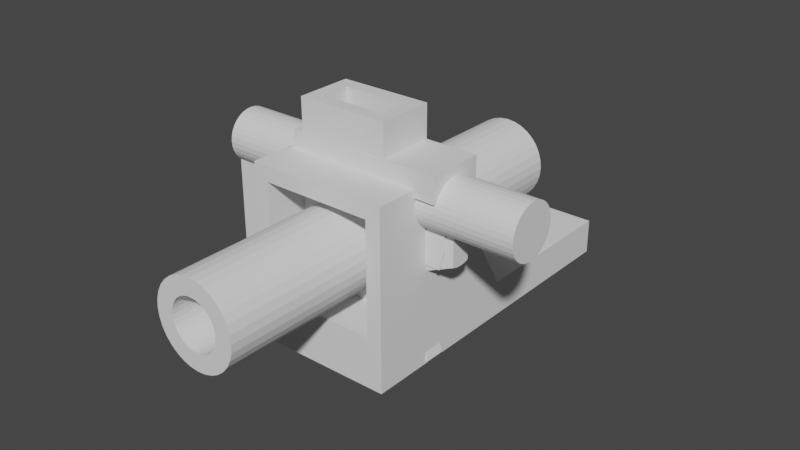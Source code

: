 # Source: Sights.blend  (saved by Blender 3.6.13; exported with 4.5.12 LTS)
import bpy
from mathutils import Matrix  # noqa: F401  (used for matrix-valued properties, if any)

bpy.ops.wm.read_factory_settings(use_empty=True)
scene = bpy.context.scene
scene.name = 'Scene'

# ---- collections
col_collection = bpy.data.collections.new('Collection'); scene.collection.children.link(col_collection)

# ---- world
world_world = bpy.data.worlds.new('World'); scene.world = world_world
world_world.use_nodes = True; world_world.node_tree.nodes.clear()
_N = world_world.node_tree.nodes; _L = world_world.node_tree.links
n0 = _N.new('ShaderNodeOutputWorld'); n0.name = 'World Output'; n0.location = (300, 300)
n1 = _N.new('ShaderNodeBackground'); n1.name = 'Background'; n1.location = (10, 300)
n1.inputs[0].default_value = (0.05088, 0.05088, 0.05088, 1.0)
_L.new(n1.outputs[0], n0.inputs[0])
n0.is_active_output = True
world_world.color = (0.05088, 0.05088, 0.05088)
world_world.use_sun_shadow = False
world_world.sun_shadow_jitter_overblur = 0.0

# ---- meshes
me_cylinder = bpy.data.meshes.new('Cylinder')
me_cylinder.from_pydata([(4.874e-09, 0.3514, -3.239), (4.874e-09, 0.3514, 2.928), (0.06855, 0.3446, -3.239), (0.06855, 0.3446, 2.928), (0.1345, 0.3246, -3.239), (0.1345, 0.3246, 2.928), (0.1952, 0.2921, -3.239), (0.1952, 0.2921, 2.928), (0.2484, 0.2484, -3.239), (0.2484, 0.2484, 2.928), (0.2921, 0.1952, -3.239), (0.2921, 0.1952, 2.928), (0.3246, 0.1345, -3.239), (0.3246, 0.1345, 2.928), (0.3446, 0.06855, -3.239), (0.3446, 0.06855, 2.928), (0.3514, -1.155e-07, -3.239), (0.3514, -1.39e-07, 2.928), (0.3446, -0.06855, -3.239), (0.3446, -0.06855, 2.928), (0.3246, -0.1345, -3.239), (0.3246, -0.1345, 2.928), (0.2921, -0.1952, -3.239), (0.2921, -0.1952, 2.928), (0.2484, -0.2484, -3.239), (0.2484, -0.2484, 2.928), (0.1952, -0.2921, -3.239), (0.1952, -0.2921, 2.928), (0.1345, -0.3246, -3.239), (0.1345, -0.3246, 2.928), (0.06855, -0.3446, -3.239), (0.06855, -0.3446, 2.928), (4.874e-09, -0.3514, -3.239), (4.874e-09, -0.3514, 2.928), (-0.06855, -0.3446, -3.239), (-0.06855, -0.3446, 2.928), (-0.1345, -0.3246, -3.239), (-0.1345, -0.3246, 2.928), (-0.1952, -0.2921, -3.239), (-0.1952, -0.2921, 2.928), (-0.2484, -0.2484, -3.239), (-0.2484, -0.2484, 2.928), (-0.2921, -0.1952, -3.239), (-0.2921, -0.1952, 2.928), (-0.3246, -0.1345, -3.239), (-0.3246, -0.1345, 2.928), (-0.3446, -0.06855, -3.239), (-0.3446, -0.06855, 2.928), (-0.3514, -1.155e-07, -3.239), (-0.3514, -1.39e-07, 2.928), (-0.3446, 0.06855, -3.239), (-0.3446, 0.06855, 2.928), (-0.3246, 0.1345, -3.239), (-0.3246, 0.1345, 2.928), (-0.2921, 0.1952, -3.239), (-0.2921, 0.1952, 2.928), (-0.2484, 0.2484, -3.239), (-0.2484, 0.2484, 2.928), (-0.1952, 0.2921, -3.239), (-0.1952, 0.2921, 2.928), (-0.1345, 0.3246, -3.239), (-0.1345, 0.3246, 2.928), (-0.06855, 0.3446, -3.239), (-0.06855, 0.3446, 2.928), (4.874e-09, 0.5974, -2.928), (0.1165, 0.5859, -2.928), (0.1165, 0.5859, 2.928), (4.874e-09, 0.5974, 2.928), (0.2286, 0.5519, -2.928), (0.2286, 0.5519, 2.928), (0.3319, 0.4967, -2.928), (0.3319, 0.4967, 2.928), (0.4224, 0.4224, -2.928), (0.4224, 0.4224, 2.928), (0.4967, 0.3319, -2.928), (0.4967, 0.3319, 2.928), (0.5519, 0.2286, -2.928), (0.5519, 0.2286, 2.928), (0.5859, 0.1165, -2.928), (0.5859, 0.1165, 2.928), (0.5974, -1.399e-07, -2.928), (0.5974, -1.399e-07, 2.928), (0.5859, -0.1165, -2.928), (0.5859, -0.1165, 2.928), (0.5519, -0.2286, -2.928), (0.5519, -0.2286, 2.928), (0.4967, -0.3319, -2.928), (0.4967, -0.3319, 2.928), (0.4224, -0.4224, -2.928), (0.4224, -0.4224, 2.928), (0.3319, -0.4967, -2.928), (0.3319, -0.4967, 2.928), (0.2286, -0.5519, -2.928), (0.2286, -0.5519, 2.928), (0.1165, -0.5859, -2.928), (0.1165, -0.5859, 2.928), (4.874e-09, -0.5974, -2.928), (4.874e-09, -0.5974, 2.928), (-0.1165, -0.5859, -2.928), (-0.1165, -0.5859, 2.928), (-0.2286, -0.5519, -2.928), (-0.2286, -0.5519, 2.928), (-0.3319, -0.4967, -2.928), (-0.3319, -0.4967, 2.928), (-0.4224, -0.4224, -2.928), (-0.4224, -0.4224, 2.928), (-0.4967, -0.3319, -2.928), (-0.4967, -0.3319, 2.928), (-0.5519, -0.2286, -2.928), (-0.5519, -0.2286, 2.928), (-0.5859, -0.1165, -2.928), (-0.5859, -0.1165, 2.928), (-0.5974, -1.399e-07, -2.928), (-0.5974, -1.399e-07, 2.928), (-0.5859, 0.1165, -2.928), (-0.5859, 0.1165, 2.928), (-0.5519, 0.2286, -2.928), (-0.5519, 0.2286, 2.928), (-0.4967, 0.3319, -2.928), (-0.4967, 0.3319, 2.928), (-0.4224, 0.4224, -2.928), (-0.4224, 0.4224, 2.928), (-0.3319, 0.4967, -2.928), (-0.3319, 0.4967, 2.928), (-0.2286, 0.5519, -2.928), (-0.2286, 0.5519, 2.928), (-0.1165, 0.5859, -2.928), (-0.1165, 0.5859, 2.928), (0.06855, 0.3446, -1.606), (4.874e-09, 0.3514, -1.606), (0.1345, 0.3246, -1.606), (0.1952, 0.2921, -1.606), (0.2484, 0.2484, -1.606), (0.2921, 0.1952, -1.606), (0.3246, 0.1345, -1.606), (0.3446, 0.06855, -1.606), (0.3514, -2.53e-08, -1.606), (0.3446, -0.06855, -1.606), (0.3246, -0.1345, -1.606), (0.2921, -0.1952, -1.606), (0.2484, -0.2484, -1.606), (0.1952, -0.2921, -1.606), (0.1345, -0.3246, -1.606), (0.06855, -0.3446, -1.606), (4.874e-09, -0.3514, -1.606), (-0.06855, -0.3446, -1.606), (-0.1345, -0.3246, -1.606), (-0.1952, -0.2921, -1.606), (-0.2484, -0.2484, -1.606), (-0.2921, -0.1952, -1.606), (-0.3246, -0.1345, -1.606), (-0.3446, -0.06855, -1.606), (-0.3514, -2.53e-08, -1.606), (-0.3446, 0.06855, -1.606), (-0.3246, 0.1345, -1.606), (-0.2921, 0.1952, -1.606), (-0.2484, 0.2484, -1.606), (-0.1952, 0.2921, -1.606), (-0.1345, 0.3246, -1.606), (-0.06855, 0.3446, -1.606)], [], [(64, 67, 66, 65), (65, 66, 69, 68), (68, 69, 71, 70), (70, 71, 73, 72), (72, 73, 75, 74), (74, 75, 77, 76), (76, 77, 79, 78), (78, 79, 81, 80), (80, 81, 83, 82), (82, 83, 85, 84), (84, 85, 87, 86), (86, 87, 89, 88), (88, 89, 91, 90), (90, 91, 93, 92), (92, 93, 95, 94), (94, 95, 97, 96), (96, 97, 99, 98), (98, 99, 101, 100), (100, 101, 103, 102), (102, 103, 105, 104), (104, 105, 107, 106), (106, 107, 109, 108), (108, 109, 111, 110), (110, 111, 113, 112), (112, 113, 115, 114), (114, 115, 117, 116), (116, 117, 119, 118), (118, 119, 121, 120), (120, 121, 123, 122), (122, 123, 125, 124), (9, 7, 131, 132), (124, 125, 127, 126), (126, 127, 67, 64), (0, 2, 4, 6, 8, 10, 12, 14, 16, 18, 20, 22, 24, 26, 28, 30, 32, 34, 36, 38, 40, 42, 44, 46, 48, 50, 52, 54, 56, 58, 60, 62), (2, 0, 64, 65), (1, 3, 66, 67), (4, 2, 65, 68), (3, 5, 69, 66), (6, 4, 68, 70), (5, 7, 71, 69), (8, 6, 70, 72), (7, 9, 73, 71), (10, 8, 72, 74), (9, 11, 75, 73), (12, 10, 74, 76), (11, 13, 77, 75), (14, 12, 76, 78), (13, 15, 79, 77), (16, 14, 78, 80), (15, 17, 81, 79), (18, 16, 80, 82), (17, 19, 83, 81), (20, 18, 82, 84), (19, 21, 85, 83), (22, 20, 84, 86), (21, 23, 87, 85), (24, 22, 86, 88), (23, 25, 89, 87), (26, 24, 88, 90), (25, 27, 91, 89), (28, 26, 90, 92), (27, 29, 93, 91), (30, 28, 92, 94), (29, 31, 95, 93), (32, 30, 94, 96), (31, 33, 97, 95), (34, 32, 96, 98), (33, 35, 99, 97), (36, 34, 98, 100), (35, 37, 101, 99), (38, 36, 100, 102), (37, 39, 103, 101), (40, 38, 102, 104), (39, 41, 105, 103), (42, 40, 104, 106), (41, 43, 107, 105), (44, 42, 106, 108), (43, 45, 109, 107), (46, 44, 108, 110), (45, 47, 111, 109), (48, 46, 110, 112), (47, 49, 113, 111), (50, 48, 112, 114), (49, 51, 115, 113), (52, 50, 114, 116), (51, 53, 117, 115), (54, 52, 116, 118), (53, 55, 119, 117), (56, 54, 118, 120), (55, 57, 121, 119), (58, 56, 120, 122), (57, 59, 123, 121), (60, 58, 122, 124), (59, 61, 125, 123), (62, 60, 124, 126), (61, 63, 127, 125), (0, 62, 126, 64), (63, 1, 67, 127), (128, 129, 159, 158, 157, 156, 155, 154, 153, 152, 151, 150, 149, 148, 147, 146, 145, 144, 143, 142, 141, 140, 139, 138, 137, 136, 135, 134, 133, 132, 131, 130), (63, 61, 158, 159), (23, 21, 138, 139), (37, 35, 145, 146), (51, 49, 152, 153), (11, 9, 132, 133), (1, 63, 159, 129), (25, 23, 139, 140), (39, 37, 146, 147), (53, 51, 153, 154), (13, 11, 133, 134), (27, 25, 140, 141), (41, 39, 147, 148), (55, 53, 154, 155), (15, 13, 134, 135), (29, 27, 141, 142), (43, 41, 148, 149), (3, 1, 129, 128), (57, 55, 155, 156), (17, 15, 135, 136), (31, 29, 142, 143), (45, 43, 149, 150), (5, 3, 128, 130), (59, 57, 156, 157), (19, 17, 136, 137), (33, 31, 143, 144), (47, 45, 150, 151), (7, 5, 130, 131), (61, 59, 157, 158), (21, 19, 137, 138), (35, 33, 144, 145), (49, 47, 151, 152)])
_uv = me_cylinder.uv_layers.new(name='UVMap')
_uv.uv.foreach_set('vector', [1.0, 0.5, 1.0, 1.0, 0.9688, 1.0, 0.9688, 0.5, 0.9688, 0.5, 0.9688, 1.0, 0.9375, 1.0, 0.9375, 0.5, 0.9375, 0.5, 0.9375, 1.0, 0.9062, 1.0, 0.9062, 0.5, 0.9062, 0.5, 0.9062, 1.0, 0.875, 1.0, 0.875, 0.5, 0.875, 0.5, 0.875, 1.0, 0.8438, 1.0, 0.8438, 0.5, 0.8438, 0.5, 0.8438, 1.0, 0.8125, 1.0, 0.8125, 0.5, 0.8125, 0.5, 0.8125, 1.0, 0.7812, 1.0, 0.7812, 0.5, 0.7812, 0.5, 0.7812, 1.0, 0.75, 1.0, 0.75, 0.5, 0.75, 0.5, 0.75, 1.0, 0.7188, 1.0, 0.7188, 0.5, 0.7188, 0.5, 0.7188, 1.0, 0.6875, 1.0, 0.6875, 0.5, 0.6875, 0.5, 0.6875, 1.0, 0.6562, 1.0, 0.6562, 0.5, 0.6562, 0.5, 0.6562, 1.0, 0.625, 1.0, 0.625, 0.5, 0.625, 0.5, 0.625, 1.0, 0.5938, 1.0, 0.5938, 0.5, 0.5938, 0.5, 0.5938, 1.0, 0.5625, 1.0, 0.5625, 0.5, 0.5625, 0.5, 0.5625, 1.0, 0.5312, 1.0, 0.5312, 0.5, 0.5312, 0.5, 0.5312, 1.0, 0.5, 1.0, 0.5, 0.5, 0.5, 0.5, 0.5, 1.0, 0.4688, 1.0, 0.4688, 0.5, 0.4688, 0.5, 0.4688, 1.0, 0.4375, 1.0, 0.4375, 0.5, 0.4375, 0.5, 0.4375, 1.0, 0.4062, 1.0, 0.4062, 0.5, 0.4062, 0.5, 0.4062, 1.0, 0.375, 1.0, 0.375, 0.5, 0.375, 0.5, 0.375, 1.0, 0.3438, 1.0, 0.3438, 0.5, 0.3438, 0.5, 0.3438, 1.0, 0.3125, 1.0, 0.3125, 0.5, 0.3125, 0.5, 0.3125, 1.0, 0.2812, 1.0, 0.2812, 0.5, 0.2812, 0.5, 0.2812, 1.0, 0.25, 1.0, 0.25, 0.5, 0.25, 0.5, 0.25, 1.0, 0.2188, 1.0, 0.2188, 0.5, 0.2188, 0.5, 0.2188, 1.0, 0.1875, 1.0, 0.1875, 0.5, 0.1875, 0.5, 0.1875, 1.0, 0.1562, 1.0, 0.1562, 0.5, 0.1562, 0.5, 0.1562, 1.0, 0.125, 1.0, 0.125, 0.5, 0.125, 0.5, 0.125, 1.0, 0.09375, 1.0, 0.09375, 0.5, 0.09375, 0.5, 0.09375, 1.0, 0.0625, 1.0, 0.0625, 0.5, 0.3498, 0.3498, 0.3284, 0.3674, 0.3284, 0.3674, 0.3498, 0.3498, 0.0625, 0.5, 0.0625, 1.0, 0.03125, 1.0, 0.03125, 0.5, 0.03125, 0.5, 0.03125, 1.0, 0.0, 1.0, 0.0, 0.5, 0.75, 0.3911, 0.7775, 0.3884, 0.804, 0.3804, 0.8284, 0.3674, 0.8498, 0.3498, 0.8674, 0.3284, 0.8804, 0.304, 0.8884, 0.2775, 0.8911, 0.25, 0.8884, 0.2225, 0.8804, 0.196, 0.8674, 0.1716, 0.8498, 0.1502, 0.8284, 0.1326, 0.804, 0.1196, 0.7775, 0.1116, 0.75, 0.1089, 0.7225, 0.1116, 0.696, 0.1196, 0.6716, 0.1326, 0.6502, 0.1502, 0.6326, 0.1716, 0.6196, 0.196, 0.6116, 0.2225, 0.6089, 0.25, 0.6116, 0.2775, 0.6196, 0.304, 0.6326, 0.3284, 0.6502, 0.3498, 0.6716, 0.3674, 0.696, 0.3804, 0.7225, 0.3884, 0.7775, 0.3884, 0.75, 0.3911, 0.75, 0.49, 0.7968, 0.4854, 0.25, 0.3911, 0.2775, 0.3884, 0.2968, 0.4854, 0.25, 0.49, 0.804, 0.3804, 0.7775, 0.3884, 0.7968, 0.4854, 0.8418, 0.4717, 0.2775, 0.3884, 0.304, 0.3804, 0.3418, 0.4717, 0.2968, 0.4854, 0.8284, 0.3674, 0.804, 0.3804, 0.8418, 0.4717, 0.8833, 0.4496, 0.304, 0.3804, 0.3284, 0.3674, 0.3833, 0.4496, 0.3418, 0.4717, 0.8498, 0.3498, 0.8284, 0.3674, 0.8833, 0.4496, 0.9197, 0.4197, 0.3284, 0.3674, 0.3498, 0.3498, 0.4197, 0.4197, 0.3833, 0.4496, 0.8674, 0.3284, 0.8498, 0.3498, 0.9197, 0.4197, 0.9496, 0.3833, 0.3498, 0.3498, 0.3674, 0.3284, 0.4496, 0.3833, 0.4197, 0.4197, 0.8804, 0.304, 0.8674, 0.3284, 0.9496, 0.3833, 0.9717, 0.3418, 0.3674, 0.3284, 0.3804, 0.304, 0.4717, 0.3418, 0.4496, 0.3833, 0.8884, 0.2775, 0.8804, 0.304, 0.9717, 0.3418, 0.9854, 0.2968, 0.3804, 0.304, 0.3884, 0.2775, 0.4854, 0.2968, 0.4717, 0.3418, 0.8911, 0.25, 0.8884, 0.2775, 0.9854, 0.2968, 0.99, 0.25, 0.3884, 0.2775, 0.3911, 0.25, 0.49, 0.25, 0.4854, 0.2968, 0.8884, 0.2225, 0.8911, 0.25, 0.99, 0.25, 0.9854, 0.2032, 0.3911, 0.25, 0.3884, 0.2225, 0.4854, 0.2032, 0.49, 0.25, 0.8804, 0.196, 0.8884, 0.2225, 0.9854, 0.2032, 0.9717, 0.1582, 0.3884, 0.2225, 0.3804, 0.196, 0.4717, 0.1582, 0.4854, 0.2032, 0.8674, 0.1716, 0.8804, 0.196, 0.9717, 0.1582, 0.9496, 0.1167, 0.3804, 0.196, 0.3674, 0.1716, 0.4496, 0.1167, 0.4717, 0.1582, 0.8498, 0.1502, 0.8674, 0.1716, 0.9496, 0.1167, 0.9197, 0.08029, 0.3674, 0.1716, 0.3498, 0.1502, 0.4197, 0.08029, 0.4496, 0.1167, 0.8284, 0.1326, 0.8498, 0.1502, 0.9197, 0.08029, 0.8833, 0.05045, 0.3498, 0.1502, 0.3284, 0.1326, 0.3833, 0.05045, 0.4197, 0.08029, 0.804, 0.1196, 0.8284, 0.1326, 0.8833, 0.05045, 0.8418, 0.02827, 0.3284, 0.1326, 0.304, 0.1196, 0.3418, 0.02827, 0.3833, 0.05045, 0.7775, 0.1116, 0.804, 0.1196, 0.8418, 0.02827, 0.7968, 0.01461, 0.304, 0.1196, 0.2775, 0.1116, 0.2968, 0.01461, 0.3418, 0.02827, 0.75, 0.1089, 0.7775, 0.1116, 0.7968, 0.01461, 0.75, 0.01, 0.2775, 0.1116, 0.25, 0.1089, 0.25, 0.01, 0.2968, 0.01461, 0.7225, 0.1116, 0.75, 0.1089, 0.75, 0.01, 0.7032, 0.01461, 0.25, 0.1089, 0.2225, 0.1116, 0.2032, 0.01461, 0.25, 0.01, 0.696, 0.1196, 0.7225, 0.1116, 0.7032, 0.01461, 0.6582, 0.02827, 0.2225, 0.1116, 0.196, 0.1196, 0.1582, 0.02827, 0.2032, 0.01461, 0.6716, 0.1326, 0.696, 0.1196, 0.6582, 0.02827, 0.6167, 0.05045, 0.196, 0.1196, 0.1716, 0.1326, 0.1167, 0.05045, 0.1582, 0.02827, 0.6502, 0.1502, 0.6716, 0.1326, 0.6167, 0.05045, 0.5803, 0.08029, 0.1716, 0.1326, 0.1502, 0.1502, 0.08029, 0.08029, 0.1167, 0.05045, 0.6326, 0.1716, 0.6502, 0.1502, 0.5803, 0.08029, 0.5504, 0.1167, 0.1502, 0.1502, 0.1326, 0.1716, 0.05045, 0.1167, 0.08029, 0.08029, 0.6196, 0.196, 0.6326, 0.1716, 0.5504, 0.1167, 0.5283, 0.1582, 0.1326, 0.1716, 0.1196, 0.196, 0.02827, 0.1582, 0.05045, 0.1167, 0.6116, 0.2225, 0.6196, 0.196, 0.5283, 0.1582, 0.5146, 0.2032, 0.1196, 0.196, 0.1116, 0.2225, 0.01461, 0.2032, 0.02827, 0.1582, 0.6089, 0.25, 0.6116, 0.2225, 0.5146, 0.2032, 0.51, 0.25, 0.1116, 0.2225, 0.1089, 0.25, 0.01, 0.25, 0.01461, 0.2032, 0.6116, 0.2775, 0.6089, 0.25, 0.51, 0.25, 0.5146, 0.2968, 0.1089, 0.25, 0.1116, 0.2775, 0.01461, 0.2968, 0.01, 0.25, 0.6196, 0.304, 0.6116, 0.2775, 0.5146, 0.2968, 0.5283, 0.3418, 0.1116, 0.2775, 0.1196, 0.304, 0.02827, 0.3418, 0.01461, 0.2968, 0.6326, 0.3284, 0.6196, 0.304, 0.5283, 0.3418, 0.5504, 0.3833, 0.1196, 0.304, 0.1326, 0.3284, 0.05045, 0.3833, 0.02827, 0.3418, 0.6502, 0.3498, 0.6326, 0.3284, 0.5504, 0.3833, 0.5803, 0.4197, 0.1326, 0.3284, 0.1502, 0.3498, 0.08029, 0.4197, 0.05045, 0.3833, 0.6716, 0.3674, 0.6502, 0.3498, 0.5803, 0.4197, 0.6167, 0.4496, 0.1502, 0.3498, 0.1716, 0.3674, 0.1167, 0.4496, 0.08029, 0.4197, 0.696, 0.3804, 0.6716, 0.3674, 0.6167, 0.4496, 0.6582, 0.4717, 0.1716, 0.3674, 0.196, 0.3804, 0.1582, 0.4717, 0.1167, 0.4496, 0.7225, 0.3884, 0.696, 0.3804, 0.6582, 0.4717, 0.7032, 0.4854, 0.196, 0.3804, 0.2225, 0.3884, 0.2032, 0.4854, 0.1582, 0.4717, 0.75, 0.3911, 0.7225, 0.3884, 0.7032, 0.4854, 0.75, 0.49, 0.2225, 0.3884, 0.25, 0.3911, 0.25, 0.49, 0.2032, 0.4854, 0.2775, 0.3884, 0.25, 0.3911, 0.2225, 0.3884, 0.196, 0.3804, 0.1716, 0.3674, 0.1502, 0.3498, 0.1326, 0.3284, 0.1196, 0.304, 0.1116, 0.2775, 0.1089, 0.25, 0.1116, 0.2225, 0.1196, 0.196, 0.1326, 0.1716, 0.1502, 0.1502, 0.1716, 0.1326, 0.196, 0.1196, 0.2225, 0.1116, 0.25, 0.1089, 0.2775, 0.1116, 0.304, 0.1196, 0.3284, 0.1326, 0.3498, 0.1502, 0.3674, 0.1716, 0.3804, 0.196, 0.3884, 0.2225, 0.3911, 0.25, 0.3884, 0.2775, 0.3804, 0.304, 0.3674, 0.3284, 0.3498, 0.3498, 0.3284, 0.3674, 0.304, 0.3804, 0.2225, 0.3884, 0.196, 0.3804, 0.196, 0.3804, 0.2225, 0.3884, 0.3674, 0.1716, 0.3804, 0.196, 0.3804, 0.196, 0.3674, 0.1716, 0.196, 0.1196, 0.2225, 0.1116, 0.2225, 0.1116, 0.196, 0.1196, 0.1116, 0.2775, 0.1089, 0.25, 0.1089, 0.25, 0.1116, 0.2775, 0.3674, 0.3284, 0.3498, 0.3498, 0.3498, 0.3498, 0.3674, 0.3284, 0.25, 0.3911, 0.2225, 0.3884, 0.2225, 0.3884, 0.25, 0.3911, 0.3498, 0.1502, 0.3674, 0.1716, 0.3674, 0.1716, 0.3498, 0.1502, 0.1716, 0.1326, 0.196, 0.1196, 0.196, 0.1196, 0.1716, 0.1326, 0.1196, 0.304, 0.1116, 0.2775, 0.1116, 0.2775, 0.1196, 0.304, 0.3804, 0.304, 0.3674, 0.3284, 0.3674, 0.3284, 0.3804, 0.304, 0.3284, 0.1326, 0.3498, 0.1502, 0.3498, 0.1502, 0.3284, 0.1326, 0.1502, 0.1502, 0.1716, 0.1326, 0.1716, 0.1326, 0.1502, 0.1502, 0.1326, 0.3284, 0.1196, 0.304, 0.1196, 0.304, 0.1326, 0.3284, 0.3884, 0.2775, 0.3804, 0.304, 0.3804, 0.304, 0.3884, 0.2775, 0.304, 0.1196, 0.3284, 0.1326, 0.3284, 0.1326, 0.304, 0.1196, 0.1326, 0.1716, 0.1502, 0.1502, 0.1502, 0.1502, 0.1326, 0.1716, 0.2775, 0.3884, 0.25, 0.3911, 0.25, 0.3911, 0.2775, 0.3884, 0.1502, 0.3498, 0.1326, 0.3284, 0.1326, 0.3284, 0.1502, 0.3498, 0.3911, 0.25, 0.3884, 0.2775, 0.3884, 0.2775, 0.3911, 0.25, 0.2775, 0.1116, 0.304, 0.1196, 0.304, 0.1196, 0.2775, 0.1116, 0.1196, 0.196, 0.1326, 0.1716, 0.1326, 0.1716, 0.1196, 0.196, 0.304, 0.3804, 0.2775, 0.3884, 0.2775, 0.3884, 0.304, 0.3804, 0.1716, 0.3674, 0.1502, 0.3498, 0.1502, 0.3498, 0.1716, 0.3674, 0.3884, 0.2225, 0.3911, 0.25, 0.3911, 0.25, 0.3884, 0.2225, 0.25, 0.1089, 0.2775, 0.1116, 0.2775, 0.1116, 0.25, 0.1089, 0.1116, 0.2225, 0.1196, 0.196, 0.1196, 0.196, 0.1116, 0.2225, 0.3284, 0.3674, 0.304, 0.3804, 0.304, 0.3804, 0.3284, 0.3674, 0.196, 0.3804, 0.1716, 0.3674, 0.1716, 0.3674, 0.196, 0.3804, 0.3804, 0.196, 0.3884, 0.2225, 0.3884, 0.2225, 0.3804, 0.196, 0.2225, 0.1116, 0.25, 0.1089, 0.25, 0.1089, 0.2225, 0.1116, 0.1089, 0.25, 0.1116, 0.2225, 0.1116, 0.2225, 0.1089, 0.25])
me_cylinder.update()
me_cube_001 = bpy.data.meshes.new('Cube.001')
me_cube_001.from_pydata([(-0.7848, -1.0, -0.7848), (-0.7848, -1.0, 0.7848), (-0.7848, 1.271, -0.8149), (-0.7848, 0.3041, 0.8149), (0.7848, -1.0, -0.7848), (0.7848, -1.0, 0.7848), (0.7848, 1.271, -0.8149), (0.7848, 0.3041, 0.8149), (-1.0, 1.381, -1.509), (-1.0, -1.0, -1.509), (1.0, 1.381, -1.509), (1.0, -1.0, -1.509), (1.0, 3.715, -1.0), (-1.0, 3.715, -1.0), (1.0, 3.715, -1.509), (-1.0, 3.715, -1.509), (-1.0, -1.0, -1.0), (-1.0, -1.0, 1.0), (-1.0, 0.1943, 1.0), (-1.0, 1.381, -1.0), (1.0, 1.381, -1.0), (1.0, 0.1943, 1.0), (1.0, -1.0, 1.0), (1.0, -1.0, -1.0)], [], [(16, 17, 18, 19), (6, 4, 5, 7), (20, 21, 22, 23), (3, 7, 5, 1), (8, 19, 13, 15), (21, 18, 17, 22), (8, 10, 11, 9), (16, 19, 8, 9), (20, 23, 11, 10), (23, 16, 9, 11), (13, 12, 14, 15), (19, 20, 12, 13), (10, 8, 15, 14), (20, 10, 14, 12), (0, 1, 17, 16), (3, 2, 19, 18), (2, 6, 20, 19), (7, 3, 18, 21), (6, 7, 21, 20), (5, 4, 23, 22), (4, 0, 16, 23), (1, 5, 22, 17), (6, 2, 0, 4), (0, 2, 3, 1)])
_uv = me_cube_001.uv_layers.new(name='UVMap')
_uv.uv.foreach_set('vector', [0.375, 0.0, 0.625, 0.0, 0.625, 0.25, 0.375, 0.25, 0.3981, 0.4731, 0.4019, 0.7769, 0.5981, 0.7769, 0.6019, 0.4731, 0.375, 0.5, 0.625, 0.5, 0.625, 0.75, 0.375, 0.75, 0.6019, 0.2769, 0.6019, 0.4731, 0.5981, 0.7769, 0.5981, 0.9731, 0.375, 0.25, 0.375, 0.25, 0.375, 0.25, 0.375, 0.25, 0.625, 0.5, 0.875, 0.5, 0.875, 0.75, 0.625, 0.75, 0.125, 0.5, 0.375, 0.5, 0.375, 0.75, 0.125, 0.75, 0.375, 0.0, 0.375, 0.25, 0.375, 0.25, 0.375, 0.0, 0.375, 0.5, 0.375, 0.75, 0.375, 0.75, 0.375, 0.5, 0.375, 0.75, 0.375, 1.0, 0.375, 1.0, 0.375, 0.75, 0.375, 0.25, 0.375, 0.5, 0.375, 0.5, 0.375, 0.25, 0.375, 0.25, 0.375, 0.5, 0.375, 0.5, 0.375, 0.25, 0.375, 0.5, 0.125, 0.5, 0.125, 0.5, 0.375, 0.5, 0.375, 0.5, 0.375, 0.5, 0.375, 0.5, 0.375, 0.5, 0.4019, 0.9731, 0.5981, 0.9731, 0.625, 1.0, 0.375, 1.0, 0.6019, 0.2769, 0.3981, 0.2769, 0.375, 0.25, 0.625, 0.25, 0.3981, 0.2769, 0.3981, 0.4731, 0.375, 0.5, 0.375, 0.25, 0.6019, 0.4731, 0.6019, 0.2769, 0.625, 0.25, 0.625, 0.5, 0.3981, 0.4731, 0.6019, 0.4731, 0.625, 0.5, 0.375, 0.5, 0.5981, 0.7769, 0.4019, 0.7769, 0.375, 0.75, 0.625, 0.75, 0.4019, 0.7769, 0.4019, 0.9731, 0.375, 1.0, 0.375, 0.75, 0.5981, 0.9731, 0.5981, 0.7769, 0.625, 0.75, 0.625, 1.0, 0.3981, 0.4731, 0.3981, 0.2769, 0.4019, 0.9731, 0.4019, 0.7769, 0.4019, 0.9731, 0.3981, 0.2769, 0.6019, 0.2769, 0.5981, 0.9731])
me_cube_001.update()
me_cube_002 = bpy.data.meshes.new('Cube.002')
me_cube_002.from_pydata([(-0.4599, -0.2075, 1.894), (-0.4599, 0.2075, 1.894), (0.4599, -0.2075, 1.894), (0.4599, 0.2075, 1.894), (-0.4599, -0.2075, 1.328), (-0.4599, 0.2075, 1.328), (0.4599, 0.2075, 1.328), (0.4599, -0.2075, 1.328), (-0.161, -0.3987, 1.099), (-0.1632, -0.3987, 1.409), (0.1559, 0.3987, -0.7117), (-0.1632, 0.3987, 1.409), (0.167, 0.3987, 1.409), (0.4755, 0.3987, -0.618), (0.4755, -0.3987, -0.618), (0.167, -0.3987, 1.409), (0.1559, -0.3987, -0.7117), (0.08457, -0.3987, -0.4684), (-0.08282, -0.3987, 0.3353), (-0.161, 0.3987, 1.099), (-0.08282, 0.3987, 0.3353), (0.08457, 0.3987, -0.4684), (0.1672, 0.3987, 1.164), (0.2433, 0.3987, 0.3974), (0.393, 0.3987, -0.3366), (0.1672, -0.3987, 1.164), (0.2433, -0.3987, 0.3974), (0.393, -0.3987, -0.3366), (-0.6454, -0.3987, 1.073), (-0.6511, -0.3987, 1.894), (-0.6511, 0.3987, 1.894), (0.6511, 0.3987, 1.894), (0.6511, -0.3987, 1.894), (-0.1027, -0.1405, -1.325), (-0.3859, -0.3987, -0.5861), (-0.5623, -0.3987, 0.2611), (-0.6454, 0.3987, 1.073), (-0.5623, 0.3987, 0.2611), (-0.3859, 0.3987, -0.5861), (-0.1027, 0.1405, -1.325), (0.6518, 0.3987, 1.188), (0.723, 0.3987, 0.47), (0.8638, 0.3987, -0.2198), (1.024, 0.1405, -0.9949), (0.6518, -0.3987, 1.188), (0.723, -0.3987, 0.47), (0.8638, -0.3987, -0.2198), (1.024, -0.1405, -0.9949), (-0.08282, -0.3537, 0.3353), (0.2433, -0.3537, 0.3974), (-0.161, 0.3537, 1.099), (0.1672, 0.3537, 1.164), (-0.161, -0.3537, 1.099), (0.1672, -0.3537, 1.164), (-0.08282, 0.3537, 0.3353), (0.2433, 0.3537, 0.3974), (0.08457, 0.3537, -0.4684), (0.393, 0.3537, -0.3366), (0.08457, -0.3537, -0.4684), (0.393, -0.3537, -0.3366), (-0.1632, -0.3537, 1.409), (-0.1632, 0.3537, 1.409), (0.167, 0.3537, 1.409), (0.167, -0.3537, 1.409), (0.1559, -0.3537, -0.7117), (0.1559, 0.3537, -0.7117), (0.4755, 0.3537, -0.618), (0.4755, -0.3537, -0.618), (1.077, 0.3987, -0.9467), (1.077, -0.3987, -0.9467), (-0.1728, -0.3987, -1.313), (-0.1728, 0.3987, -1.313), (1.103, 0.1405, -1.263), (1.103, -0.1405, -1.263), (-0.02417, -0.1405, -1.593), (-0.02417, 0.1405, -1.593), (-0.1418, 0.1405, -1.304), (1.046, 0.1405, -0.9558), (1.046, -0.1405, -0.9558), (-0.1418, -0.1405, -1.304), (-0.04556, 0.1405, -1.632), (1.142, 0.1405, -1.284), (1.142, -0.1405, -1.284), (-0.04556, -0.1405, -1.632)], [], [(28, 29, 30, 36), (40, 31, 32, 44), (0, 2, 7, 4), (68, 42, 46, 69), (42, 41, 45, 46), (41, 40, 44, 45), (70, 34, 38, 71), (34, 35, 37, 38), (35, 28, 36, 37), (0, 1, 30, 29), (1, 3, 31, 30), (3, 2, 32, 31), (2, 0, 29, 32), (6, 5, 4, 7), (3, 1, 5, 6), (2, 3, 6, 7), (1, 0, 4, 5), (25, 15, 63, 53), (19, 11, 61, 50), (24, 13, 66, 57), (8, 18, 48, 52), (23, 24, 57, 55), (16, 14, 67, 64), (18, 17, 58, 48), (22, 23, 55, 51), (8, 9, 29, 28), (12, 11, 30, 31), (9, 15, 32, 29), (16, 17, 34, 70), (17, 18, 35, 34), (18, 8, 28, 35), (11, 19, 36, 30), (19, 20, 37, 36), (20, 21, 38, 37), (21, 10, 71, 38), (22, 12, 31, 40), (23, 22, 40, 41), (24, 23, 41, 42), (13, 24, 42, 68), (15, 25, 44, 32), (25, 26, 45, 44), (26, 27, 46, 45), (27, 14, 69, 46), (10, 13, 68, 71), (14, 16, 70, 69), (52, 53, 63, 60), (48, 49, 53, 52), (58, 59, 49, 48), (64, 67, 59, 58), (62, 51, 50, 61), (54, 50, 51, 55), (56, 54, 55, 57), (65, 56, 57, 66), (20, 19, 50, 54), (9, 8, 52, 60), (26, 25, 53, 49), (21, 20, 54, 56), (11, 12, 62, 61), (27, 26, 49, 59), (10, 21, 56, 65), (15, 9, 60, 63), (14, 27, 59, 67), (12, 22, 51, 62), (17, 16, 64, 58), (13, 10, 65, 66), (78, 77, 68, 69), (76, 79, 70, 71), (77, 76, 71, 68), (79, 78, 69, 70), (81, 82, 83, 80), (77, 78, 82, 81), (79, 76, 80, 83), (43, 39, 76, 77), (33, 47, 78, 79), (75, 72, 81, 80), (73, 74, 83, 82), (72, 43, 77, 81), (39, 75, 80, 76), (47, 73, 82, 78), (74, 33, 79, 83), (39, 43, 47, 33), (75, 39, 33, 74), (75, 74, 73, 72), (72, 73, 47, 43)])
_uv = me_cube_002.uv_layers.new(name='UVMap')
_uv.uv.foreach_set('vector', [0.575, 0.0, 0.625, 0.0, 0.625, 0.25, 0.575, 0.25, 0.575, 0.5, 0.625, 0.5, 0.625, 0.75, 0.575, 0.75, 0.8383, 0.6901, 0.6617, 0.6901, 0.6617, 0.6901, 0.8383, 0.6901, 0.425, 0.5, 0.475, 0.5, 0.475, 0.75, 0.425, 0.75, 0.475, 0.5, 0.525, 0.5, 0.525, 0.75, 0.475, 0.75, 0.525, 0.5, 0.575, 0.5, 0.575, 0.75, 0.525, 0.75, 0.425, 0.0, 0.475, 0.0, 0.475, 0.25, 0.425, 0.25, 0.475, 0.0, 0.525, 0.0, 0.525, 0.25, 0.475, 0.25, 0.525, 0.0, 0.575, 0.0, 0.575, 0.25, 0.525, 0.25, 0.8383, 0.6901, 0.8383, 0.5599, 0.875, 0.5, 0.875, 0.75, 0.8383, 0.5599, 0.6617, 0.5599, 0.625, 0.5, 0.875, 0.5, 0.6617, 0.5599, 0.6617, 0.6901, 0.625, 0.75, 0.625, 0.5, 0.6617, 0.6901, 0.8383, 0.6901, 0.875, 0.75, 0.625, 0.75, 0.6617, 0.5599, 0.8383, 0.5599, 0.8383, 0.6901, 0.6617, 0.6901, 0.6617, 0.5599, 0.8383, 0.5599, 0.8383, 0.5599, 0.6617, 0.5599, 0.6617, 0.6901, 0.6617, 0.5599, 0.6617, 0.5599, 0.6617, 0.6901, 0.8383, 0.5599, 0.8383, 0.6901, 0.8383, 0.6901, 0.8383, 0.5599, 0.5762, 0.4709, 0.6272, 0.5741, 0.6272, 0.5741, 0.5762, 0.4709, 0.5739, 0.343, 0.5938, 0.3432, 0.5938, 0.3432, 0.5739, 0.343, 0.4763, 0.407, 0.457, 0.407, 0.457, 0.407, 0.4763, 0.407, 0.5739, 0.2791, 0.5248, 0.2796, 0.5248, 0.2796, 0.5739, 0.2791, 0.5253, 0.4069, 0.4763, 0.407, 0.4763, 0.407, 0.5253, 0.4069, 0.457, 0.2791, 0.457, 0.4709, 0.457, 0.4709, 0.457, 0.2791, 0.5248, 0.2796, 0.4738, 0.28, 0.4738, 0.28, 0.5248, 0.2796, 0.5762, 0.407, 0.5253, 0.4069, 0.5253, 0.4069, 0.5762, 0.407, 0.5739, 0.2791, 0.6533, 0.458, 0.875, 0.75, 0.575, 0.0, 0.5926, 0.4067, 0.5938, 0.3432, 0.625, 0.25, 0.625, 0.5, 0.6533, 0.458, 0.6272, 0.5741, 0.625, 0.75, 0.875, 0.75, 0.457, 0.2791, 0.4738, 0.28, 0.475, 0.0, 0.425, 0.0, 0.4738, 0.28, 0.5248, 0.2796, 0.525, 0.0, 0.475, 0.0, 0.5248, 0.2796, 0.5739, 0.2791, 0.575, 0.0, 0.525, 0.0, 0.5938, 0.3432, 0.5739, 0.343, 0.575, 0.25, 0.625, 0.25, 0.5739, 0.343, 0.5248, 0.3431, 0.525, 0.25, 0.575, 0.25, 0.5248, 0.3431, 0.4737, 0.343, 0.475, 0.25, 0.525, 0.25, 0.4737, 0.343, 0.457, 0.343, 0.425, 0.25, 0.475, 0.25, 0.5762, 0.407, 0.5926, 0.4067, 0.625, 0.5, 0.575, 0.5, 0.5253, 0.4069, 0.5762, 0.407, 0.575, 0.5, 0.525, 0.5, 0.4763, 0.407, 0.5253, 0.4069, 0.525, 0.5, 0.475, 0.5, 0.457, 0.407, 0.4763, 0.407, 0.475, 0.5, 0.425, 0.5, 0.6272, 0.5741, 0.5762, 0.4709, 0.575, 0.75, 0.625, 0.75, 0.5762, 0.4709, 0.5253, 0.4707, 0.525, 0.75, 0.575, 0.75, 0.5253, 0.4707, 0.4763, 0.4709, 0.475, 0.75, 0.525, 0.75, 0.4763, 0.4709, 0.457, 0.4709, 0.425, 0.75, 0.475, 0.75, 0.457, 0.343, 0.457, 0.407, 0.425, 0.5, 0.425, 0.25, 0.457, 0.4709, 0.457, 0.2791, 0.425, 0.0, 0.425, 0.75, 0.5739, 0.2791, 0.5762, 0.4709, 0.6272, 0.5741, 0.6533, 0.458, 0.5248, 0.2796, 0.5253, 0.4707, 0.5762, 0.4709, 0.5739, 0.2791, 0.4738, 0.28, 0.4763, 0.4709, 0.5253, 0.4707, 0.5248, 0.2796, 0.457, 0.2791, 0.457, 0.4709, 0.4763, 0.4709, 0.4738, 0.28, 0.5926, 0.4067, 0.5762, 0.407, 0.5739, 0.343, 0.5938, 0.3432, 0.5248, 0.3431, 0.5739, 0.343, 0.5762, 0.407, 0.5253, 0.4069, 0.4737, 0.343, 0.5248, 0.3431, 0.5253, 0.4069, 0.4763, 0.407, 0.457, 0.343, 0.4737, 0.343, 0.4763, 0.407, 0.457, 0.407, 0.5248, 0.3431, 0.5739, 0.343, 0.5739, 0.343, 0.5248, 0.3431, 0.6533, 0.458, 0.5739, 0.2791, 0.5739, 0.2791, 0.6533, 0.458, 0.5253, 0.4707, 0.5762, 0.4709, 0.5762, 0.4709, 0.5253, 0.4707, 0.4737, 0.343, 0.5248, 0.3431, 0.5248, 0.3431, 0.4737, 0.343, 0.5938, 0.3432, 0.5926, 0.4067, 0.5926, 0.4067, 0.5938, 0.3432, 0.4763, 0.4709, 0.5253, 0.4707, 0.5253, 0.4707, 0.4763, 0.4709, 0.457, 0.343, 0.4737, 0.343, 0.4737, 0.343, 0.457, 0.343, 0.6272, 0.5741, 0.6533, 0.458, 0.6533, 0.458, 0.6272, 0.5741, 0.457, 0.4709, 0.4763, 0.4709, 0.4763, 0.4709, 0.457, 0.4709, 0.5926, 0.4067, 0.5762, 0.407, 0.5762, 0.407, 0.5926, 0.4067, 0.4738, 0.28, 0.457, 0.2791, 0.457, 0.2791, 0.4738, 0.28, 0.457, 0.407, 0.457, 0.343, 0.457, 0.343, 0.457, 0.407, 0.425, 0.724, 0.425, 0.5011, 0.425, 0.5, 0.425, 0.75, 0.425, 0.2489, 0.425, 0.02596, 0.425, 0.0, 0.425, 0.25, 0.425, 0.5011, 0.425, 0.2489, 0.425, 0.25, 0.425, 0.5, 0.425, 0.02596, 0.425, 0.724, 0.425, 0.75, 0.425, 0.0, 0.425, 0.5011, 0.425, 0.724, 0.425, 0.02596, 0.425, 0.2489, 0.425, 0.5011, 0.425, 0.724, 0.425, 0.724, 0.425, 0.5011, 0.425, 0.02596, 0.425, 0.2489, 0.425, 0.2489, 0.425, 0.02596, 0.425, 0.4947, 0.425, 0.2553, 0.425, 0.2489, 0.425, 0.5011, 0.425, 0.04374, 0.425, 0.7063, 0.425, 0.724, 0.425, 0.02596, 0.425, 0.2553, 0.425, 0.4947, 0.425, 0.5011, 0.425, 0.2489, 0.425, 0.7063, 0.425, 0.04374, 0.425, 0.02596, 0.425, 0.724, 0.425, 0.4947, 0.425, 0.4947, 0.425, 0.5011, 0.425, 0.5011, 0.425, 0.2553, 0.425, 0.2553, 0.425, 0.2489, 0.425, 0.2489, 0.425, 0.7063, 0.425, 0.7063, 0.425, 0.724, 0.425, 0.724, 0.425, 0.04374, 0.425, 0.04374, 0.425, 0.02596, 0.425, 0.02596, 0.425, 0.2553, 0.425, 0.4947, 0.425, 0.7063, 0.425, 0.04374, 0.425, 0.2553, 0.425, 0.2553, 0.425, 0.04374, 0.425, 0.04374, 0.425, 0.2553, 0.425, 0.04374, 0.425, 0.7063, 0.425, 0.4947, 0.425, 0.4947, 0.425, 0.7063, 0.425, 0.7063, 0.425, 0.4947])
me_cube_002.use_mirror_y = True
me_cube_002.update()
me_cube = bpy.data.meshes.new('Cube')
me_cube.from_pydata([(-1.567, -0.4017, -2.005), (-0.9053, -0.4017, 0.4649), (-1.567, 0.4017, -2.005), (-0.9053, 0.4017, 0.4649), (-0.5301, -0.4017, -2.283), (0.1317, -0.4017, 0.187), (-0.5301, 0.4017, -2.283), (0.1317, 0.4017, 0.187), (-0.8977, -0.4017, 0.5275), (-0.8977, 0.4017, 0.5275), (0.1759, 0.4017, 0.5275), (0.1759, -0.4017, 0.5275), (1.287, 0.4017, 0.1694), (1.287, -0.4017, 0.1694), (1.287, 0.4017, 0.5275), (1.287, -0.4017, 0.5275), (-0.06333, 0.4017, -0.541), (-0.134, 0.4017, -0.8048), (-0.5301, -0.1677, -2.283), (-0.5301, 0.1677, -2.283), (0.1317, 0.1677, 0.187), (0.1317, -0.1677, 0.187), (-0.06333, -0.4017, -0.541), (-0.134, -0.4017, -0.8048), (-0.134, 0.1677, -0.8048), (-0.134, -0.1677, -0.8048), (-0.06333, 0.1677, -0.541), (-0.06333, -0.1677, -0.541), (0.9105, 0.1677, -0.8048), (0.9105, -0.1677, -0.8048), (0.9812, 0.1677, -0.541), (0.9812, -0.1677, -0.541), (1.204, 0.1677, -0.8048), (1.204, -0.1677, -0.8048), (1.274, 0.1677, -0.541), (1.274, -0.1677, -0.541), (0.9812, 0.1677, 0.1868), (0.9812, -0.1677, 0.1868), (1.274, 0.1677, 0.1868), (1.274, -0.1677, 0.1868)], [], [(0, 1, 3, 2), (2, 3, 7, 16, 17, 6), (27, 21, 5, 22), (4, 23, 22, 5, 1, 0), (2, 6, 19, 18, 4, 0), (3, 1, 8, 9), (10, 9, 8, 11), (1, 5, 11, 8), (7, 3, 9, 10), (11, 5, 13, 15), (13, 12, 14, 15), (10, 11, 15, 14), (5, 21, 20, 7, 12, 13), (7, 10, 14, 12), (18, 25, 23, 4), (25, 27, 22, 23), (6, 17, 24, 19), (19, 24, 25, 18), (17, 16, 26, 24), (25, 24, 28, 29), (16, 7, 20, 26), (26, 20, 21, 27), (31, 29, 33, 35), (27, 25, 29, 31), (26, 27, 31, 30), (24, 26, 30, 28), (32, 34, 35, 33), (31, 35, 39, 37), (28, 30, 34, 32), (29, 28, 32, 33), (36, 37, 39, 38), (35, 34, 38, 39), (34, 30, 36, 38), (30, 31, 37, 36)])
_uv = me_cube.uv_layers.new(name='UVMap')
_uv.uv.foreach_set('vector', [0.375, 0.0, 0.625, 0.0, 0.625, 0.25, 0.375, 0.25, 0.375, 0.25, 0.625, 0.25, 0.625, 0.5, 0.5513, 0.5, 0.5246, 0.5, 0.375, 0.5, 0.5513, 0.6667, 0.625, 0.6667, 0.625, 0.75, 0.5513, 0.75, 0.375, 0.75, 0.5246, 0.75, 0.5513, 0.75, 0.625, 0.75, 0.625, 1.0, 0.375, 1.0, 0.125, 0.5, 0.375, 0.5, 0.375, 0.5833, 0.375, 0.6667, 0.375, 0.75, 0.125, 0.75, 0.625, 0.25, 0.625, 0.0, 0.625, 0.0, 0.625, 0.25, 0.625, 0.5, 0.875, 0.5, 0.875, 0.75, 0.625, 0.75, 0.625, 1.0, 0.625, 0.75, 0.625, 0.75, 0.625, 1.0, 0.625, 0.5, 0.625, 0.25, 0.625, 0.25, 0.625, 0.5, 0.625, 0.75, 0.625, 0.75, 0.625, 0.75, 0.625, 0.75, 0.625, 0.75, 0.625, 0.5, 0.625, 0.5, 0.625, 0.75, 0.625, 0.5, 0.625, 0.75, 0.625, 0.75, 0.625, 0.5, 0.625, 0.75, 0.625, 0.6667, 0.625, 0.5833, 0.625, 0.5, 0.625, 0.5, 0.625, 0.75, 0.625, 0.5, 0.625, 0.5, 0.625, 0.5, 0.625, 0.5, 0.375, 0.6667, 0.5246, 0.6667, 0.5246, 0.75, 0.375, 0.75, 0.5246, 0.6667, 0.5513, 0.6667, 0.5513, 0.75, 0.5246, 0.75, 0.375, 0.5, 0.5246, 0.5, 0.5246, 0.5833, 0.375, 0.5833, 0.375, 0.5833, 0.5246, 0.5833, 0.5246, 0.6667, 0.375, 0.6667, 0.5246, 0.5, 0.5513, 0.5, 0.5513, 0.5833, 0.5246, 0.5833, 0.5246, 0.6667, 0.5246, 0.5833, 0.5246, 0.5833, 0.5246, 0.6667, 0.5513, 0.5, 0.625, 0.5, 0.625, 0.5833, 0.5513, 0.5833, 0.5513, 0.5833, 0.625, 0.5833, 0.625, 0.6667, 0.5513, 0.6667, 0.5513, 0.6667, 0.5246, 0.6667, 0.5246, 0.6667, 0.5513, 0.6667, 0.5513, 0.6667, 0.5246, 0.6667, 0.5246, 0.6667, 0.5513, 0.6667, 0.5513, 0.5833, 0.5513, 0.6667, 0.5513, 0.6667, 0.5513, 0.5833, 0.5246, 0.5833, 0.5513, 0.5833, 0.5513, 0.5833, 0.5246, 0.5833, 0.5246, 0.5833, 0.5513, 0.5833, 0.5513, 0.6667, 0.5246, 0.6667, 0.5513, 0.6667, 0.5513, 0.6667, 0.5513, 0.6667, 0.5513, 0.6667, 0.5246, 0.5833, 0.5513, 0.5833, 0.5513, 0.5833, 0.5246, 0.5833, 0.5246, 0.6667, 0.5246, 0.5833, 0.5246, 0.5833, 0.5246, 0.6667, 0.5513, 0.5833, 0.5513, 0.6667, 0.5513, 0.6667, 0.5513, 0.5833, 0.5513, 0.6667, 0.5513, 0.5833, 0.5513, 0.5833, 0.5513, 0.6667, 0.5513, 0.5833, 0.5513, 0.5833, 0.5513, 0.5833, 0.5513, 0.5833, 0.5513, 0.5833, 0.5513, 0.6667, 0.5513, 0.6667, 0.5513, 0.5833])
me_cube.use_mirror_y = True
me_cube.update()
me_cylinder_001 = bpy.data.meshes.new('Cylinder.001')
me_cylinder_001.from_pydata([(-0.7543, 0.375, -2.101), (-0.7543, 0.375, 2.362), (-0.6811, 0.3678, -2.101), (-0.6811, 0.3678, 2.362), (-0.6108, 0.3465, -2.101), (-0.6108, 0.3465, 2.362), (-0.5459, 0.3118, -2.101), (-0.5459, 0.3118, 2.362), (-0.4891, 0.2652, -2.101), (-0.4891, 0.2652, 2.362), (-0.4425, 0.2084, -2.101), (-0.4425, 0.2084, 2.362), (-0.4078, 0.1435, -2.101), (-0.4078, 0.1435, 2.362), (-0.3865, 0.07317, -2.101), (-0.3865, 0.07317, 2.362), (-0.3793, 1.624e-09, -2.101), (-0.3793, 1.624e-09, 2.362), (-0.3865, -0.07317, -2.101), (-0.3865, -0.07317, 2.362), (-0.4078, -0.1435, -2.101), (-0.4078, -0.1435, 2.362), (-0.4425, -0.2084, -2.101), (-0.4425, -0.2084, 2.362), (-0.4891, -0.2652, -2.101), (-0.4891, -0.2652, 2.362), (-0.5459, -0.3118, -2.101), (-0.5459, -0.3118, 2.362), (-0.6108, -0.3465, -2.101), (-0.6108, -0.3465, 2.362), (-0.6811, -0.3678, -2.101), (-0.6811, -0.3678, 2.362), (-0.7543, -0.375, -2.101), (-0.7543, -0.375, 2.362), (-0.8275, -0.3678, -2.101), (-0.8275, -0.3678, 2.362), (-0.8978, -0.3465, -2.101), (-0.8978, -0.3465, 2.362), (-0.9627, -0.3118, -2.101), (-0.9627, -0.3118, 2.362), (-1.02, -0.2652, -2.101), (-1.02, -0.2652, 2.362), (-1.066, -0.2084, -2.101), (-1.066, -0.2084, 2.362), (-1.101, -0.1435, -2.101), (-1.101, -0.1435, 2.362), (-1.122, -0.07317, -2.101), (-1.122, -0.07317, 2.362), (-1.129, 1.624e-09, -2.101), (-1.129, 1.624e-09, 2.362), (-1.122, 0.07317, -2.101), (-1.122, 0.07317, 2.362), (-1.101, 0.1435, -2.101), (-1.101, 0.1435, 2.362), (-1.066, 0.2084, -2.101), (-1.066, 0.2084, 2.362), (-1.02, 0.2652, -2.101), (-1.02, 0.2652, 2.362), (-0.9627, 0.3118, -2.101), (-0.9627, 0.3118, 2.362), (-0.8978, 0.3465, -2.101), (-0.8978, 0.3465, 2.362), (-0.8275, 0.3678, -2.101), (-0.8275, 0.3678, 2.362), (-0.4078, 0.1435, 1.392), (-0.4078, 0.1435, -1.44), (-0.3865, 0.07317, 1.392), (-0.3793, 1.624e-09, 1.392), (-0.3865, -0.07317, 1.392), (-0.4078, -0.1435, 1.392), (-0.4078, -0.1435, -1.44), (1.262, 0.1435, -1.44), (1.262, 0.1435, -2.101), (1.284, 0.07317, -2.101), (1.284, 0.07317, -1.44), (1.291, 1.624e-09, -2.101), (1.291, 1.624e-09, -1.44), (1.284, -0.07317, -2.101), (1.284, -0.07317, -1.44), (1.262, -0.1435, -2.101), (1.262, -0.1435, -1.44), (-0.006648, 0.1435, 1.392), (0.01469, 0.07317, 1.392), (0.0219, 1.624e-09, 1.392), (0.01469, -0.07317, 1.392), (-0.006648, -0.1435, 1.392), (-0.4693, 0.2374, -1.44), (-0.4693, 0.2374, -2.101), (-0.4693, -0.2374, -1.44), (-0.4693, -0.2374, -2.101), (1.201, -0.2374, -1.44), (1.201, -0.2374, -2.101), (1.201, 0.2374, -2.101), (1.201, 0.2374, -1.44)], [], [(0, 1, 3, 2), (2, 3, 5, 4), (4, 5, 7, 6), (6, 7, 9, 8), (8, 9, 11, 10), (10, 11, 13, 64, 65, 12), (64, 13, 15, 66), (66, 15, 17, 67), (67, 17, 19, 68), (68, 19, 21, 69), (20, 70, 69, 21, 23, 22), (22, 23, 25, 24), (24, 25, 27, 26), (26, 27, 29, 28), (28, 29, 31, 30), (30, 31, 33, 32), (32, 33, 35, 34), (34, 35, 37, 36), (36, 37, 39, 38), (38, 39, 41, 40), (40, 41, 43, 42), (42, 43, 45, 44), (44, 45, 47, 46), (46, 47, 49, 48), (48, 49, 51, 50), (50, 51, 53, 52), (52, 53, 55, 54), (54, 55, 57, 56), (56, 57, 59, 58), (58, 59, 61, 60), (3, 1, 63, 61, 59, 57, 55, 53, 51, 49, 47, 45, 43, 41, 39, 37, 35, 33, 31, 29, 27, 25, 23, 21, 19, 17, 15, 13, 11, 9, 7, 5), (60, 61, 63, 62), (62, 63, 1, 0), (0, 2, 4, 6, 8, 10, 12, 14, 16, 18, 20, 22, 24, 26, 28, 30, 32, 34, 36, 38, 40, 42, 44, 46, 48, 50, 52, 54, 56, 58, 60, 62), (71, 72, 92, 93), (20, 18, 77, 79), (64, 66, 82, 81), (67, 68, 84, 83), (69, 70, 80, 85), (65, 71, 93, 86), (66, 67, 83, 82), (14, 12, 72, 73), (77, 78, 80, 79), (78, 84, 85, 80), (75, 76, 78, 77), (76, 83, 84, 78), (73, 74, 76, 75), (74, 82, 83, 76), (72, 71, 74, 73), (71, 81, 82, 74), (18, 16, 75, 77), (68, 69, 85, 84), (16, 14, 73, 75), (65, 64, 81, 71), (87, 86, 93, 92), (88, 89, 91, 90), (20, 79, 91, 89), (72, 12, 87, 92), (80, 70, 88, 90), (12, 65, 86, 87), (79, 80, 90, 91), (70, 20, 89, 88)])
_uv = me_cylinder_001.uv_layers.new(name='UVMap')
_uv.uv.foreach_set('vector', [1.0, 0.5, 1.0, 1.0, 0.9688, 1.0, 0.9688, 0.5, 0.9688, 0.5, 0.9688, 1.0, 0.9375, 1.0, 0.9375, 0.5, 0.9375, 0.5, 0.9375, 1.0, 0.9062, 1.0, 0.9062, 0.5, 0.9062, 0.5, 0.9062, 1.0, 0.875, 1.0, 0.875, 0.5, 0.875, 0.5, 0.875, 1.0, 0.8438, 1.0, 0.8438, 0.5, 0.8438, 0.5, 0.8438, 1.0, 0.8125, 1.0, 0.8125, 0.8333, 0.8125, 0.6667, 0.8125, 0.5, 0.8125, 0.8333, 0.8125, 1.0, 0.7812, 1.0, 0.7812, 0.8333, 0.7812, 0.8333, 0.7812, 1.0, 0.75, 1.0, 0.75, 0.8333, 0.75, 0.8333, 0.75, 1.0, 0.7188, 1.0, 0.7188, 0.8333, 0.7188, 0.8333, 0.7188, 1.0, 0.6875, 1.0, 0.6875, 0.8333, 0.6875, 0.5, 0.6875, 0.6667, 0.6875, 0.8333, 0.6875, 1.0, 0.6562, 1.0, 0.6562, 0.5, 0.6562, 0.5, 0.6562, 1.0, 0.625, 1.0, 0.625, 0.5, 0.625, 0.5, 0.625, 1.0, 0.5938, 1.0, 0.5938, 0.5, 0.5938, 0.5, 0.5938, 1.0, 0.5625, 1.0, 0.5625, 0.5, 0.5625, 0.5, 0.5625, 1.0, 0.5312, 1.0, 0.5312, 0.5, 0.5312, 0.5, 0.5312, 1.0, 0.5, 1.0, 0.5, 0.5, 0.5, 0.5, 0.5, 1.0, 0.4688, 1.0, 0.4688, 0.5, 0.4688, 0.5, 0.4688, 1.0, 0.4375, 1.0, 0.4375, 0.5, 0.4375, 0.5, 0.4375, 1.0, 0.4062, 1.0, 0.4062, 0.5, 0.4062, 0.5, 0.4062, 1.0, 0.375, 1.0, 0.375, 0.5, 0.375, 0.5, 0.375, 1.0, 0.3438, 1.0, 0.3438, 0.5, 0.3438, 0.5, 0.3438, 1.0, 0.3125, 1.0, 0.3125, 0.5, 0.3125, 0.5, 0.3125, 1.0, 0.2812, 1.0, 0.2812, 0.5, 0.2812, 0.5, 0.2812, 1.0, 0.25, 1.0, 0.25, 0.5, 0.25, 0.5, 0.25, 1.0, 0.2188, 1.0, 0.2188, 0.5, 0.2188, 0.5, 0.2188, 1.0, 0.1875, 1.0, 0.1875, 0.5, 0.1875, 0.5, 0.1875, 1.0, 0.1562, 1.0, 0.1562, 0.5, 0.1562, 0.5, 0.1562, 1.0, 0.125, 1.0, 0.125, 0.5, 0.125, 0.5, 0.125, 1.0, 0.09375, 1.0, 0.09375, 0.5, 0.09375, 0.5, 0.09375, 1.0, 0.0625, 1.0, 0.0625, 0.5, 0.2968, 0.4854, 0.25, 0.49, 0.2032, 0.4854, 0.1582, 0.4717, 0.1167, 0.4496, 0.08029, 0.4197, 0.05045, 0.3833, 0.02827, 0.3418, 0.01461, 0.2968, 0.01, 0.25, 0.01461, 0.2032, 0.02827, 0.1582, 0.05045, 0.1167, 0.08029, 0.08029, 0.1167, 0.05045, 0.1582, 0.02827, 0.2032, 0.01461, 0.25, 0.01, 0.2968, 0.01461, 0.3418, 0.02827, 0.3833, 0.05045, 0.4197, 0.08029, 0.4496, 0.1167, 0.4717, 0.1582, 0.4854, 0.2032, 0.49, 0.25, 0.4854, 0.2968, 0.4717, 0.3418, 0.4496, 0.3833, 0.4197, 0.4197, 0.3833, 0.4496, 0.3418, 0.4717, 0.0625, 0.5, 0.0625, 1.0, 0.03125, 1.0, 0.03125, 0.5, 0.03125, 0.5, 0.03125, 1.0, 0.0, 1.0, 0.0, 0.5, 0.75, 0.49, 0.7968, 0.4854, 0.8418, 0.4717, 0.8833, 0.4496, 0.9197, 0.4197, 0.9496, 0.3833, 0.9717, 0.3418, 0.9854, 0.2968, 0.99, 0.25, 0.9854, 0.2032, 0.9717, 0.1582, 0.9496, 0.1167, 0.9197, 0.08029, 0.8833, 0.05045, 0.8418, 0.02827, 0.7968, 0.01461, 0.75, 0.01, 0.7032, 0.01461, 0.6582, 0.02827, 0.6167, 0.05045, 0.5803, 0.08029, 0.5504, 0.1167, 0.5283, 0.1582, 0.5146, 0.2032, 0.51, 0.25, 0.5146, 0.2968, 0.5283, 0.3418, 0.5504, 0.3833, 0.5803, 0.4197, 0.6167, 0.4496, 0.6582, 0.4717, 0.7032, 0.4854, 0.8125, 0.6667, 0.8125, 0.5, 0.8125, 0.5, 0.8125, 0.6667, 0.9717, 0.1582, 0.9854, 0.2032, 0.9854, 0.2032, 0.9717, 0.1582, 0.8125, 0.8333, 0.7812, 0.8333, 0.7812, 0.8333, 0.8125, 0.8333, 0.75, 0.8333, 0.7188, 0.8333, 0.7188, 0.8333, 0.75, 0.8333, 0.6875, 0.8333, 0.6875, 0.6667, 0.6875, 0.6667, 0.6875, 0.8333, 0.8125, 0.6667, 0.8125, 0.6667, 0.8125, 0.6667, 0.8125, 0.6667, 0.7812, 0.8333, 0.75, 0.8333, 0.75, 0.8333, 0.7812, 0.8333, 0.9854, 0.2968, 0.9717, 0.3418, 0.9717, 0.3418, 0.9854, 0.2968, 0.7188, 0.5, 0.7188, 0.6667, 0.6875, 0.6667, 0.6875, 0.5, 0.7188, 0.6667, 0.7188, 0.8333, 0.6875, 0.8333, 0.6875, 0.6667, 0.75, 0.5, 0.75, 0.6667, 0.7188, 0.6667, 0.7188, 0.5, 0.75, 0.6667, 0.75, 0.8333, 0.7188, 0.8333, 0.7188, 0.6667, 0.7812, 0.5, 0.7812, 0.6667, 0.75, 0.6667, 0.75, 0.5, 0.7812, 0.6667, 0.7812, 0.8333, 0.75, 0.8333, 0.75, 0.6667, 0.8125, 0.5, 0.8125, 0.6667, 0.7812, 0.6667, 0.7812, 0.5, 0.8125, 0.6667, 0.8125, 0.8333, 0.7812, 0.8333, 0.7812, 0.6667, 0.9854, 0.2032, 0.99, 0.25, 0.99, 0.25, 0.9854, 0.2032, 0.7188, 0.8333, 0.6875, 0.8333, 0.6875, 0.8333, 0.7188, 0.8333, 0.99, 0.25, 0.9854, 0.2968, 0.9854, 0.2968, 0.99, 0.25, 0.8125, 0.6667, 0.8125, 0.8333, 0.8125, 0.8333, 0.8125, 0.6667, 0.8125, 0.5, 0.8125, 0.6667, 0.8125, 0.6667, 0.8125, 0.5, 0.6875, 0.6667, 0.6875, 0.5, 0.6875, 0.5, 0.6875, 0.6667, 0.9717, 0.1582, 0.9717, 0.1582, 0.9717, 0.1582, 0.9717, 0.1582, 0.9717, 0.3418, 0.9717, 0.3418, 0.9717, 0.3418, 0.9717, 0.3418, 0.6875, 0.6667, 0.6875, 0.6667, 0.6875, 0.6667, 0.6875, 0.6667, 0.8125, 0.5, 0.8125, 0.6667, 0.8125, 0.6667, 0.8125, 0.5, 0.6875, 0.5, 0.6875, 0.6667, 0.6875, 0.6667, 0.6875, 0.5, 0.6875, 0.6667, 0.6875, 0.5, 0.6875, 0.5, 0.6875, 0.6667])
me_cylinder_001.update()

# ---- objects
ob_cylinder = bpy.data.objects.new('Cylinder', me_cylinder)
ob_cube = bpy.data.objects.new('Cube', me_cube_001)
ob_cube_001 = bpy.data.objects.new('Cube.001', me_cube_002)
ob_cube_002 = bpy.data.objects.new('Cube.002', me_cube)
ob_cylinder_001 = bpy.data.objects.new('Cylinder.001', me_cylinder_001)

# ---- transforms, parenting, visibility, modifiers, constraints
ob_cylinder.location = (0.0, 0.0, 0.0)
ob_cylinder.rotation_euler = (1.571, -0.0, 0.0)
ob_cube.location = (0.0, 0.0, 0.0)
ob_cube_001.location = (-0.1063, 0.0, -0.1772)
ob_cube_001.use_mesh_mirror_y = True
ob_cube_002.location = (0.0, 0.0, 0.7236)
ob_cube_002.use_mesh_mirror_y = True
ob_cylinder_001.location = (0.0, 0.0, 0.0)
ob_cylinder_001.rotation_euler = (-0.0, 1.571, 0.0)

# ---- collection membership
col_collection.objects.link(ob_cylinder)
col_collection.objects.link(ob_cube)
col_collection.objects.link(ob_cube_001)
col_collection.objects.link(ob_cube_002)
col_collection.objects.link(ob_cylinder_001)

# ---- scene / render settings (as saved in the file)
scene.frame_start = 1; scene.frame_end = 250; scene.frame_set(1)
scene.render.engine = 'BLENDER_EEVEE_NEXT'
scene.cycles.sampling_pattern = 'TABULATED_SOBOL'
scene.view_settings.view_transform = 'Filmic'
bpy.context.view_layer.update()

# ---- added for rendering (the .blend has no active camera and no usable light): camera, sun
cam_auto = bpy.data.cameras.new('AutoCamera')
cam_auto.lens = 50.0
cam_auto.sensor_width = 36.0
cam_auto.clip_end = 1000.0
ob_auto_camera = bpy.data.objects.new('AutoCamera', cam_auto)
scene.collection.objects.link(ob_auto_camera)
ob_auto_camera.location = (8.22204, -9.31565, 6.42642)
ob_auto_camera.rotation_euler = (1.09748, -7.21219e-08, 0.694738)
scene.camera = ob_auto_camera
light_auto_sun = bpy.data.lights.new('AutoSun', 'SUN')
light_auto_sun.energy = 3.0
light_auto_sun.angle = 0.0523599
ob_auto_sun = bpy.data.objects.new('AutoSun', light_auto_sun)
scene.collection.objects.link(ob_auto_sun)
ob_auto_sun.rotation_euler = (0.872665, 0.174533, 0.523599)
bpy.context.view_layer.update()

